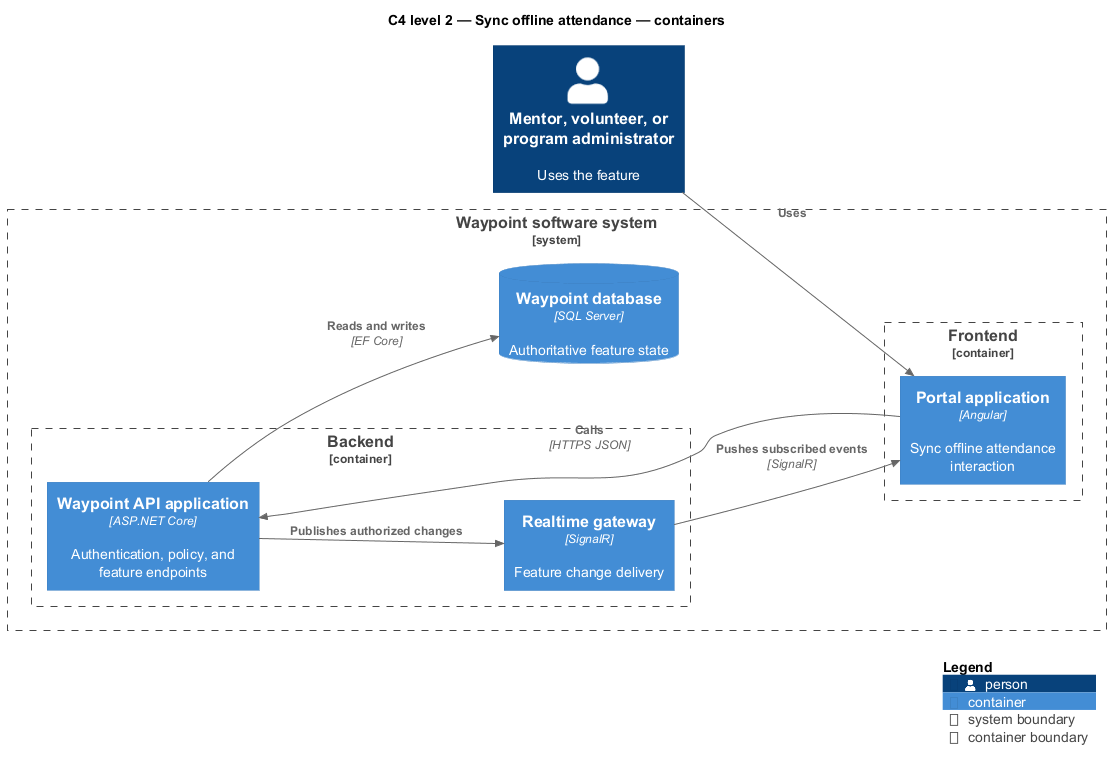

The diagram above was rendered by PlantUML. Its source (embedded in the PNG):
@startuml
!include <C4/C4_Component>
LAYOUT_LEFT_RIGHT()
title C4 level 2 — Sync offline attendance — containers
Person(primary, "Mentor, volunteer, or program administrator", "Uses the feature")
System_Boundary(waypoint, "Waypoint software system") {
  Container_Boundary(frontend, "Frontend") {
    Container(app1, "Portal application", "Angular", "Sync offline attendance interaction")
  }
  Container_Boundary(backend, "Backend") {
    Container(api, "Waypoint API application", "ASP.NET Core", "Authentication, policy, and feature endpoints")
    Container(realtime, "Realtime gateway", "SignalR", "Feature change delivery")
  }
  ContainerDb(db, "Waypoint database", "SQL Server", "Authoritative feature state")
}
Rel(primary, app1, "Uses")
Rel(app1, api, "Calls", "HTTPS JSON")
Rel(api, db, "Reads and writes", "EF Core")
Rel(api, realtime, "Publishes authorized changes")
Rel(realtime, app1, "Pushes subscribed events", "SignalR")
SHOW_LEGEND()
@enduml